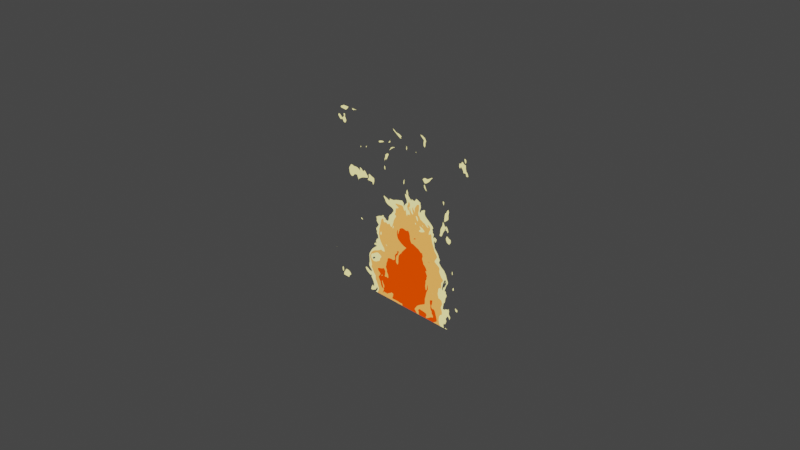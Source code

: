 # Source: procedural-fire.blend  (saved by Blender 2.82.7; exported with 4.5.12 LTS)
import bpy
from mathutils import Matrix  # noqa: F401  (used for matrix-valued properties, if any)

bpy.ops.wm.read_factory_settings(use_empty=True)
scene = bpy.context.scene
scene.name = 'Scene'

# ---- collections
col_collection = bpy.data.collections.new('Collection'); scene.collection.children.link(col_collection)

# ---- materials (node trees are filled in below, after node groups)
mat_material_001 = bpy.data.materials.new('Material.001')
mat_material_001.surface_render_method = 'BLENDED'
mat_material_001.blend_method = 'BLEND'
mat_material_001.use_transparent_shadow = False

# ---- material node trees
mat_material_001.use_nodes = True; mat_material_001.node_tree.nodes.clear()
_N = mat_material_001.node_tree.nodes; _L = mat_material_001.node_tree.links
n0 = _N.new('ShaderNodeMapping'); n0.name = 'Mapping'; n0.location = (167, 540)
n0.inputs[1].default_value = (-1.5, -0.1, -0.5)
n0.inputs[2].default_value = (0.08901, -0.005236, 0.0)
n0.inputs[3].default_value = (2.7, 1.5, -0.8)
n1 = _N.new('ShaderNodeTexGradient'); n1.name = 'Gradient Texture'; n1.location = (398, 504)
n1.gradient_type = 'SPHERICAL'
n2 = _N.new('ShaderNodeTexVoronoi'); n2.name = 'Voronoi Texture'; n2.location = (-69, -70)
n2.inputs[2].default_value = 7.5
n3 = _N.new('ShaderNodeVectorCurve'); n3.name = 'Vector Curves'; n3.location = (153, -23)
_c = n3.mapping.curves[0]
while len(_c.points) > 2: _c.points.remove(_c.points[-1])
_c.points[0].location = (-1.0, -1.0); _c.points[0].handle_type = 'AUTO'
_c.points[1].location = (-0.16364, 0.0125); _c.points[1].handle_type = 'AUTO'
_p = _c.points.new(0.25455, 0.1625); _p.handle_type = 'AUTO'
_p = _c.points.new(1.0, 1.0); _p.handle_type = 'AUTO'
_c = n3.mapping.curves[1]
while len(_c.points) > 2: _c.points.remove(_c.points[-1])
_c.points[0].location = (-1.0, -1.0); _c.points[0].handle_type = 'AUTO'
_c.points[1].location = (-0.54545, -0.3625); _c.points[1].handle_type = 'AUTO'
_p = _c.points.new(0.07273, -0.1); _p.handle_type = 'AUTO'
_p = _c.points.new(0.32727, 0.4); _p.handle_type = 'AUTO'
_p = _c.points.new(1.0, 1.0); _p.handle_type = 'AUTO'
n3.mapping.update()
n4 = _N.new('ShaderNodeTexCoord'); n4.name = 'Texture Coordinate'; n4.location = (-64, 373)
n5 = _N.new('ShaderNodeMapping'); n5.name = 'Mapping.001'; n5.location = (496, 45)
n5.inputs[1].default_value = (0.0, 0.0, -4.0)
n5.inputs[3].default_value = (2.9, 0.2, 1.9)
n6 = _N.new('ShaderNodeTexNoise'); n6.name = 'Noise Texture'; n6.location = (709, 66)
n7 = _N.new('ShaderNodeValToRGB'); n7.name = 'ColorRamp'; n7.location = (894, 401)
n7.color_ramp.interpolation = 'CONSTANT'
while len(n7.color_ramp.elements) > 1: n7.color_ramp.elements.remove(n7.color_ramp.elements[-1])
n7.color_ramp.elements[0].position = 0.0; n7.color_ramp.elements[0].color = (0.0, 0.0, 0.0, 1.0)
_e = n7.color_ramp.elements.new(0.25); _e.color = (1.0, 1.0, 1.0, 1.0)
n8 = _N.new('ShaderNodeMix'); n8.name = 'Mix'; n8.location = (674, 452)
n8.data_type = 'RGBA'
n8.inputs[0].default_value = 0.382
n9 = _N.new('ShaderNodeOutputMaterial'); n9.name = 'Material Output'; n9.location = (1827, 243)
n10 = _N.new('ShaderNodeValToRGB'); n10.name = 'ColorRamp.001'; n10.location = (898, 78)
n10.color_ramp.interpolation = 'CONSTANT'
while len(n10.color_ramp.elements) > 1: n10.color_ramp.elements.remove(n10.color_ramp.elements[-1])
n10.color_ramp.elements[0].position = 0.0; n10.color_ramp.elements[0].color = (0.0, 0.0, 0.0, 1.0)
_e = n10.color_ramp.elements.new(0.2455); _e.color = (1.0, 0.9, 0.352, 1.0)
_e = n10.color_ramp.elements.new(0.3023); _e.color = (1.0, 0.398, 0.093, 1.0)
_e = n10.color_ramp.elements.new(0.4068); _e.color = (1.0, 0.056, 0.0, 1.0)
n11 = _N.new('ShaderNodeEmission'); n11.name = 'Emission'; n11.location = (1332, 74)
n12 = _N.new('ShaderNodeBsdfTransparent'); n12.name = 'Transparent BSDF'; n12.location = (1329, 180)
n13 = _N.new('ShaderNodeMixShader'); n13.name = 'Mix Shader'; n13.location = (1564, 256)
_L.new(n4.outputs[2], n0.inputs[0])
_L.new(n0.outputs[0], n1.inputs[0])
_L.new(n1.outputs[0], n8.inputs[6])
_L.new(n3.outputs[0], n5.inputs[0])
_L.new(n2.outputs[0], n3.inputs[0])
_L.new(n4.outputs[0], n3.inputs[1])
_L.new(n5.outputs[0], n6.inputs[0])
_L.new(n6.outputs[0], n8.inputs[7])
_L.new(n8.outputs[2], n7.inputs[0])
_L.new(n8.outputs[2], n10.inputs[0])
_L.new(n10.outputs[0], n11.inputs[0])
_L.new(n7.outputs[0], n13.inputs[0])
_L.new(n12.outputs[0], n13.inputs[1])
_L.new(n11.outputs[0], n13.inputs[2])
_L.new(n13.outputs[0], n9.inputs[0])
n9.is_active_output = True

# ---- world
world_world = bpy.data.worlds.new('World'); scene.world = world_world
world_world.use_nodes = True; world_world.node_tree.nodes.clear()
_N = world_world.node_tree.nodes; _L = world_world.node_tree.links
n0 = _N.new('ShaderNodeOutputWorld'); n0.name = 'World Output'; n0.location = (300, 300)
n1 = _N.new('ShaderNodeBackground'); n1.name = 'Background'; n1.location = (10, 300)
n1.inputs[0].default_value = (0.05088, 0.05088, 0.05088, 1.0)
_L.new(n1.outputs[0], n0.inputs[0])
n0.is_active_output = True
world_world.color = (0.05088, 0.05088, 0.05088)
world_world.use_sun_shadow = False
world_world.sun_shadow_jitter_overblur = 0.0

# ---- cameras
cam_camera = bpy.data.cameras.new('Camera')
cam_camera.clip_end = 100.0
cam_camera.ortho_scale = 7.314

# ---- lights
light_light = bpy.data.lights.new('Light', 'POINT')
light_light.transmission_factor = 0.0
light_light.energy = 1000.0
light_light.shadow_soft_size = 0.1
light_light.shadow_maximum_resolution = 0.006
light_light.use_absolute_resolution = True

# ---- meshes
me_plane = bpy.data.meshes.new('Plane')
me_plane.from_pydata([(-1.0, 4.371e-08, -1.0), (1.0, 4.371e-08, -1.0), (-1.0, -4.371e-08, 1.0), (1.0, -4.371e-08, 1.0)], [], [(0, 1, 3, 2)])
_uv = me_plane.uv_layers.new(name='UVMap')
_uv.uv.foreach_set('vector', [0.0, 0.0, 1.0, 0.0, 1.0, 1.0, 0.0, 1.0])
me_plane.materials.append(mat_material_001)
me_plane.use_remesh_fix_poles = True
me_plane.use_remesh_preserve_attributes = False
me_plane.use_mirror_vertex_groups = False
me_plane.update()

# ---- objects
ob_light = bpy.data.objects.new('Light', light_light)
ob_camera = bpy.data.objects.new('Camera', cam_camera)
ob_plane = bpy.data.objects.new('Plane', me_plane)

# ---- transforms, parenting, visibility, modifiers, constraints
ob_light.location = (4.076, 1.005, 5.904)
ob_light.rotation_euler = (0.6503, 0.05522, 1.866)
ob_light.lock_rotations_4d = False
ob_light.empty_display_type = 'ARROWS'
ob_light.color = (0.0, 0.0, 0.0, 0.0)
ob_light.lineart.crease_threshold = 0.0
ob_camera.location = (7.359, -6.926, 4.958)
ob_camera.rotation_euler = (1.109, 0.0, 0.8149)
ob_camera.lock_rotations_4d = False
ob_camera.empty_display_type = 'ARROWS'
ob_camera.color = (0.0, 0.0, 0.0, 0.0)
ob_camera.display_type = 'WIRE'
ob_camera.lineart.crease_threshold = 0.0
ob_plane.location = (0.0, 0.0, 0.0)
ob_plane.lineart.crease_threshold = 0.0

# ---- collection membership
col_collection.objects.link(ob_light)
col_collection.objects.link(ob_camera)
col_collection.objects.link(ob_plane)

# ---- scene / render settings (as saved in the file)
scene.camera = ob_camera
scene.frame_start = 1; scene.frame_end = 250; scene.frame_set(80)
scene.render.engine = 'BLENDER_EEVEE_NEXT'
scene.cycles.use_denoising = False
scene.cycles.samples = 128
scene.cycles.sampling_pattern = 'TABULATED_SOBOL'
scene.cycles.use_adaptive_sampling = False
scene.cycles.use_light_tree = False
scene.view_settings.view_transform = 'Filmic'
bpy.context.view_layer.update()
